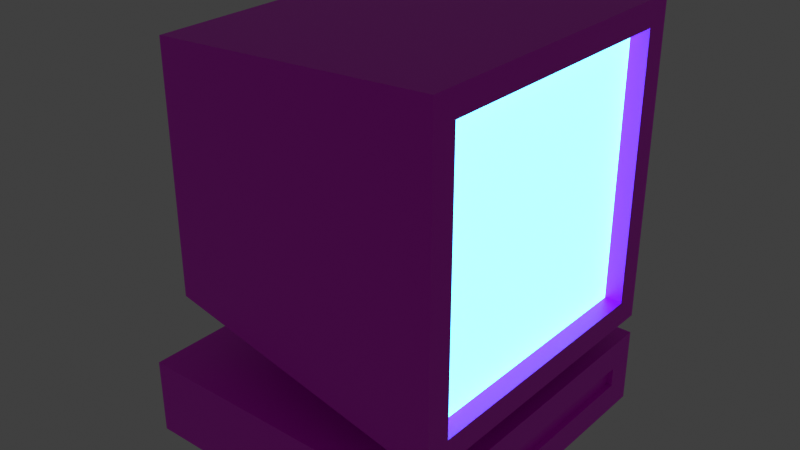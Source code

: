 # Source: Computer.blend  (saved by Blender 5.1.30; exported with 4.5.12 LTS)
import bpy
from mathutils import Matrix  # noqa: F401  (used for matrix-valued properties, if any)

bpy.ops.wm.read_factory_settings(use_empty=True)
scene = bpy.context.scene
scene.name = 'Основная'

# ---- images (referenced by path relative to the original .blend; pixels are not part of the script)
import os
ASSET_DIR = os.environ.get("B2B_ASSET_DIR", "")  # directory of the original .blend (textures are referenced by path, not embedded)
HERE = os.path.dirname(os.path.abspath(__file__))  # packed textures are extracted next to this script under _unpacked/

def load_image(name, relpath, width, height, colorspace="sRGB"):
    """Load a texture the original file referenced (path relative to the .blend, or extracted next to this script)."""
    p = next((c for c in (os.path.join(HERE, relpath), os.path.join(ASSET_DIR, relpath)) if relpath and os.path.exists(c)), "")
    if p:
        img = bpy.data.images.load(p, check_existing=True)
        img.name = name
    else:  # same state as the original file: an image datablock whose file is absent (Cycles renders it pink)
        img = bpy.data.images.new(name, width, height)
        img.source = "FILE"
        img.filepath = "//" + (relpath or name)
    img.colorspace_settings.name = colorspace
    return img
img_bc2_png = load_image('bc2.png', 'bc2.png', 1024, 1024, 'sRGB')

# ---- materials (node trees are filled in below, after node groups)
mat_computer = bpy.data.materials.new('Computer')
mat_monitor = bpy.data.materials.new('Monitor')

# ---- material node trees
mat_computer.use_nodes = True; mat_computer.node_tree.nodes.clear()
_N = mat_computer.node_tree.nodes; _L = mat_computer.node_tree.links
n0 = _N.new('ShaderNodeBsdfPrincipled'); n0.name = 'Принципиальный BSDF'; n0.location = (-200, 100)
n1 = _N.new('ShaderNodeOutputMaterial'); n1.name = 'Вывод материала'; n1.location = (200, 100)
n2 = _N.new('ShaderNodeTexImage'); n2.name = 'Текстура изображения'; n2.location = (-681, -11)
n2.image = img_bc2_png
_L.new(n0.outputs[0], n1.inputs[0])
_L.new(n2.outputs[0], n0.inputs[0])
n1.is_active_output = True
mat_monitor.use_nodes = True; mat_monitor.node_tree.nodes.clear()
_N = mat_monitor.node_tree.nodes; _L = mat_monitor.node_tree.links
n0 = _N.new('ShaderNodeBsdfPrincipled'); n0.name = 'Принципиальный BSDF'; n0.location = (-200, 100)
n0.inputs[27].default_value = (0.09565, 0.5254, 1.0, 1.0)
n0.inputs[28].default_value = 5.0
n1 = _N.new('ShaderNodeOutputMaterial'); n1.name = 'Вывод материала'; n1.location = (200, 100)
_L.new(n0.outputs[0], n1.inputs[0])
n1.is_active_output = True

# ---- world
world_world = bpy.data.worlds.new('World'); scene.world = world_world
world_world.use_nodes = True; world_world.node_tree.nodes.clear()
_N = world_world.node_tree.nodes; _L = world_world.node_tree.links
n0 = _N.new('ShaderNodeOutputWorld'); n0.name = 'World Output'; n0.location = (200, 100)
n1 = _N.new('ShaderNodeBackground'); n1.name = 'Background'; n1.location = (-200, 100)
n1.inputs[0].default_value = (0.05088, 0.05088, 0.05088, 1.0)
_L.new(n1.outputs[0], n0.inputs[0])
n0.is_active_output = True
world_world.color = (0.05088, 0.05088, 0.05088)
world_world.sun_shadow_jitter_overblur = 0.0

# ---- meshes
me_computermesh = bpy.data.meshes.new('ComputerMesh')
me_computermesh.from_pydata([(-0.2268, -0.1659, 0.2899), (-0.3721, -0.2982, 0.9007), (0.3721, -0.314, 0.2885), (0.3721, -0.314, 0.9165), (0.2268, -0.2109, 0.2448), (0.3721, -0.3721, 0.9746), (0.3307, -0.314, 0.2885), (0.3307, -0.314, 0.9165), (-0.3721, -0.2982, 0.3043), (0.3721, -0.3721, 0.2304), (-0.2087, -0.1457, 0.1743), (0.2002, -0.1862, 0.1743), (-0.231, -0.1659, 0.1743), (0.2225, -0.2109, 0.1743), (-0.374, -0.3885, 0.1743), (0.3655, -0.3214, 0.1072), (-0.374, -0.3885, -0.006587), (0.3655, -0.3885, -0.006587), (0.3655, -0.3885, 0.1743), (0.3655, -0.3214, 0.06047), (0.3526, -0.3214, 0.06047), (0.3526, -0.3214, 0.1072), (-0.3721, -0.2982, 0.5797), (-0.3721, -0.2982, 0.6292), (-0.3721, -0.2982, 0.6788), (-0.3721, -0.2982, 0.7242), (-0.3721, -0.2982, 0.7677), (-0.3721, -0.2982, 0.8155), (0.3721, -0.3721, 0.8683), (0.3721, -0.3721, 0.762), (0.3721, -0.3721, 0.6557), (0.3721, -0.3721, 0.5494), (0.3721, -0.3721, 0.443), (0.3721, -0.3721, 0.3367), (0.3721, -0.314, 0.8268), (0.3721, -0.314, 0.7371), (0.3721, -0.314, 0.6474), (0.3721, -0.314, 0.5577), (0.3721, -0.314, 0.4679), (0.3721, -0.314, 0.3782), (0.3307, -0.314, 0.8268), (0.3307, -0.314, 0.7371), (0.3307, -0.314, 0.6474), (0.3307, -0.314, 0.5577), (0.3307, -0.314, 0.4679), (0.3307, -0.314, 0.3782), (-0.3721, -0.2444, 0.3043), (-0.3721, -0.2444, 0.9007), (0.3721, -0.305, 0.2304), (0.3721, -0.305, 0.9746), (0.3721, -0.2574, 0.2885), (0.3721, -0.2574, 0.9165), (0.3307, -0.2574, 0.2885), (0.3307, -0.2574, 0.9165), (-0.2268, -0.136, 0.2899), (0.2268, -0.1729, 0.2448), (-0.231, -0.136, 0.1743), (0.2225, -0.1729, 0.1743), (0.3655, -0.3184, 0.1743), (-0.374, -0.3184, 0.1743), (0.3655, -0.2634, 0.06047), (-0.374, -0.3184, -0.006587), (0.3655, -0.2634, 0.1072), (0.3655, -0.3184, -0.006587), (0.3526, -0.2634, 0.06047), (0.3526, -0.2634, 0.1072), (0.3307, -0.2574, 0.3782), (0.3307, -0.2574, 0.4679), (0.3307, -0.2574, 0.5577), (0.3307, -0.2574, 0.6474), (0.3307, -0.2574, 0.7371), (0.3307, -0.2574, 0.8268), (-0.3721, -0.2444, 0.5871), (-0.3721, -0.2444, 0.631), (-0.3721, -0.2444, 0.6749), (-0.3721, -0.2444, 0.7189), (-0.3721, -0.2444, 0.7628), (-0.3721, -0.2444, 0.8067), (-0.3796, -0.2444, 0.5871), (-0.3742, -0.2444, 0.631), (-0.3796, -0.2444, 0.6749), (-0.3742, -0.2444, 0.7189), (-0.3796, -0.2444, 0.7628), (-0.3742, -0.2444, 0.8067), (-0.2268, 0.1659, 0.2899), (-0.3721, 0.2982, 0.9007), (0.3721, 0.314, 0.2885), (0.3721, 0.314, 0.9165), (0.2268, 0.2109, 0.2448), (0.3721, 0.3721, 0.9746), (0.3307, 0.314, 0.2885), (0.3307, 0.314, 0.9165), (-0.3721, 0.2982, 0.3043), (0.3721, 0.3721, 0.2304), (-0.2087, 0.1457, 0.1743), (0.2002, 0.1862, 0.1743), (-0.231, 0.1659, 0.1743), (0.2225, 0.2109, 0.1743), (-0.374, 0.3885, 0.1743), (0.3655, 0.3214, 0.1072), (-0.374, 0.3885, -0.006587), (0.3655, 0.3885, -0.006587), (0.3655, 0.3885, 0.1743), (0.3655, 0.3214, 0.06047), (0.3526, 0.3214, 0.06047), (0.3526, 0.3214, 0.1072), (-0.3721, 0.2982, 0.5797), (-0.3721, 0.2982, 0.6292), (-0.3721, 0.2982, 0.6788), (-0.3721, 0.2982, 0.7242), (-0.3721, 0.2982, 0.7677), (-0.3721, 0.2982, 0.8155), (0.3721, 0.3721, 0.8683), (0.3721, 0.3721, 0.762), (0.3721, 0.3721, 0.6557), (0.3721, 0.3721, 0.5494), (0.3721, 0.3721, 0.443), (0.3721, 0.3721, 0.3367), (0.3721, 0.314, 0.8268), (0.3721, 0.314, 0.7371), (0.3721, 0.314, 0.6474), (0.3721, 0.314, 0.5577), (0.3721, 0.314, 0.4679), (0.3721, 0.314, 0.3782), (0.3307, 0.314, 0.8268), (0.3307, 0.314, 0.7371), (0.3307, 0.314, 0.6474), (0.3307, 0.314, 0.5577), (0.3307, 0.314, 0.4679), (0.3307, 0.314, 0.3782), (-0.3721, 0.2444, 0.3043), (-0.3721, 0.2444, 0.9007), (0.3721, 0.305, 0.2304), (0.3721, 0.305, 0.9746), (0.3721, 0.2574, 0.2885), (0.3721, 0.2574, 0.9165), (0.3307, 0.2574, 0.2885), (0.3307, 0.2574, 0.9165), (-0.2268, 0.136, 0.2899), (0.2268, 0.1729, 0.2448), (-0.231, 0.136, 0.1743), (0.2225, 0.1729, 0.1743), (0.3655, 0.3184, 0.1743), (-0.374, 0.3184, 0.1743), (0.3655, 0.2634, 0.06047), (-0.374, 0.3184, -0.006587), (0.3655, 0.2634, 0.1072), (0.3655, 0.3184, -0.006587), (0.3526, 0.2634, 0.06047), (0.3526, 0.2634, 0.1072), (0.3307, 0.2574, 0.3782), (0.3307, 0.2574, 0.4679), (0.3307, 0.2574, 0.5577), (0.3307, 0.2574, 0.6474), (0.3307, 0.2574, 0.7371), (0.3307, 0.2574, 0.8268), (-0.3721, 0.2444, 0.5871), (-0.3721, 0.2444, 0.631), (-0.3721, 0.2444, 0.6749), (-0.3721, 0.2444, 0.7189), (-0.3721, 0.2444, 0.7628), (-0.3721, 0.2444, 0.8067), (-0.3796, 0.2444, 0.5871), (-0.3742, 0.2444, 0.631), (-0.3796, 0.2444, 0.6749), (-0.3742, 0.2444, 0.7189), (-0.3796, 0.2444, 0.7628), (-0.3742, 0.2444, 0.8067)], [(10, 12), (13, 11), (94, 96), (97, 95)], [(51, 3, 7, 53), (28, 5, 1, 27), (4, 0, 12, 13), (49, 47, 1, 5), (50, 2, 9, 48), (34, 3, 5, 28), (71, 53, 7, 40), (39, 2, 6, 45), (54, 0, 8, 46), (0, 4, 9, 8), (55, 4, 13, 57), (13, 12, 14, 18), (57, 13, 18, 58), (18, 14, 16, 17), (60, 19, 17, 63), (19, 15, 18, 17), (65, 21, 20, 64), (62, 15, 21, 65), (15, 19, 20, 21), (3, 34, 40, 7), (34, 35, 41, 40), (35, 36, 42, 41), (36, 37, 43, 42), (37, 38, 44, 43), (38, 39, 45, 44), (52, 66, 45, 6), (66, 67, 44, 45), (67, 68, 43, 44), (68, 69, 42, 43), (69, 70, 41, 42), (70, 71, 40, 41), (2, 39, 33, 9), (39, 38, 32, 33), (38, 37, 31, 32), (37, 36, 30, 31), (36, 35, 29, 30), (35, 34, 28, 29), (9, 33, 22, 8), (33, 32, 23, 22), (32, 31, 24, 23), (31, 30, 25, 24), (30, 29, 26, 25), (29, 28, 27, 26), (26, 27, 77, 76), (25, 26, 76, 75), (24, 25, 75, 74), (23, 24, 74, 73), (22, 23, 73, 72), (8, 22, 72, 46), (130, 46, 72, 156), (70, 154, 155, 71), (69, 153, 154, 70), (68, 152, 153, 69), (67, 151, 152, 68), (66, 150, 151, 67), (52, 136, 150, 66), (65, 149, 146, 62), (64, 148, 149, 65), (15, 62, 58, 18), (19, 60, 64, 20), (144, 148, 64, 60), (12, 56, 59, 14), (14, 59, 61, 16), (0, 54, 56, 12), (138, 140, 56, 54), (4, 55, 48, 9), (139, 132, 48, 55), (2, 50, 52, 6), (134, 136, 52, 50), (3, 51, 49, 5), (135, 133, 49, 51), (48, 132, 134, 50), (49, 133, 131, 47), (27, 1, 47, 77), (161, 167, 83, 77), (78, 162, 156, 72), (76, 77, 83, 82), (80, 164, 158, 74), (74, 75, 81, 80), (72, 73, 79, 78), (82, 166, 160, 76), (162, 78, 79, 163), (164, 80, 81, 165), (166, 82, 83, 167), (161, 77, 47, 131), (53, 137, 135, 51), (71, 155, 137, 53), (46, 130, 138, 54), (57, 141, 139, 55), (143, 145, 61, 59), (140, 143, 59, 56), (58, 142, 141, 57), (146, 142, 58, 62), (63, 147, 144, 60), (157, 73, 74, 158), (159, 165, 81, 75), (159, 75, 76, 160), (135, 137, 91, 87), (112, 111, 85, 89), (88, 97, 96, 84), (133, 89, 85, 131), (134, 132, 93, 86), (118, 112, 89, 87), (155, 124, 91, 137), (123, 129, 90, 86), (138, 130, 92, 84), (84, 92, 93, 88), (139, 141, 97, 88), (97, 102, 98, 96), (141, 142, 102, 97), (102, 101, 100, 98), (144, 147, 101, 103), (103, 101, 102, 99), (149, 148, 104, 105), (146, 149, 105, 99), (99, 105, 104, 103), (87, 91, 124, 118), (118, 124, 125, 119), (119, 125, 126, 120), (120, 126, 127, 121), (121, 127, 128, 122), (122, 128, 129, 123), (136, 90, 129, 150), (150, 129, 128, 151), (151, 128, 127, 152), (152, 127, 126, 153), (153, 126, 125, 154), (154, 125, 124, 155), (86, 93, 117, 123), (123, 117, 116, 122), (122, 116, 115, 121), (121, 115, 114, 120), (120, 114, 113, 119), (119, 113, 112, 118), (93, 92, 106, 117), (117, 106, 107, 116), (116, 107, 108, 115), (115, 108, 109, 114), (114, 109, 110, 113), (113, 110, 111, 112), (110, 160, 161, 111), (109, 159, 160, 110), (108, 158, 159, 109), (107, 157, 158, 108), (106, 156, 157, 107), (92, 130, 156, 106), (99, 102, 142, 146), (103, 104, 148, 144), (96, 98, 143, 140), (98, 100, 145, 143), (84, 96, 140, 138), (88, 93, 132, 139), (86, 90, 136, 134), (87, 89, 133, 135), (111, 161, 131, 85), (160, 166, 167, 161), (158, 164, 165, 159), (156, 162, 163, 157), (157, 163, 79, 73)])
me_computermesh.polygons.foreach_set('material_index', [0, 0, 0, 0, 0, 0, 1, 0, 0, 0, 0, 0, 0, 0, 0, 0, 0, 0, 0, 0, 0, 0, 0, 0, 0, 1, 1, 1, 1, 1, 1, 0, 0, 0, 0, 0, 0, 0, 0, 0, 0, 0, 0, 0, 0, 0, 0, 0, 0, 0, 1, 1, 1, 1, 1, 1, 0, 0, 0, 0, 0, 0, 0, 0, 0, 0, 0, 0, 0, 0, 0, 0, 0, 0, 0, 0, 0, 0, 0, 0, 0, 0, 0, 0, 0, 0, 1, 0, 0, 0, 0, 0, 0, 0, 0, 0, 0, 0, 0, 0, 0, 0, 0, 1, 0, 0, 0, 0, 0, 0, 0, 0, 0, 0, 0, 0, 0, 0, 0, 0, 0, 0, 1, 1, 1, 1, 1, 1, 0, 0, 0, 0, 0, 0, 0, 0, 0, 0, 0, 0, 0, 0, 0, 0, 0, 0, 0, 0, 0, 0, 0, 0, 0, 0, 0, 0, 0, 0, 0])
_uv = me_computermesh.uv_layers.new(name='UVКарта')
_uv.uv.foreach_set('vector', [0.04955, 0.3058, 0.04955, 0.2982, 0.05515, 0.2982, 0.05515, 0.3058, 0.1893, 0.2501, 0.1749, 0.2501, 0.1849, 0.1489, 0.1964, 0.1489, 0.0583, 0.1053, 0.05621, 0.04337, 0.07185, 0.04381, 0.06786, 0.1053, 0.1656, 0.3514, 0.1574, 0.2503, 0.1647, 0.2503, 0.1747, 0.3514, 0.1904, 0.2581, 0.1828, 0.2581, 0.1749, 0.2503, 0.184, 0.2503, 0.1828, 0.3309, 0.1828, 0.3431, 0.1749, 0.3509, 0.1749, 0.3366, 0.2828, 0.1162, 0.2828, 0.1283, 0.2752, 0.1283, 0.2752, 0.1162, 0.04955, 0.2254, 0.04955, 0.2132, 0.05515, 0.2132, 0.05515, 0.2254, 0.106, 0.1687, 0.1019, 0.1687, 0.08401, 0.1489, 0.09129, 0.1489, 0.1019, 0.1687, 0.09582, 0.2303, 0.07402, 0.2501, 0.08401, 0.1489, 0.05827, 0.1104, 0.0583, 0.1053, 0.06786, 0.1053, 0.06783, 0.1105, 0.1548, 0.06766, 0.09338, 0.0737, 0.07406, 0.04337, 0.1741, 0.04371, 0.1548, 0.0728, 0.1548, 0.06766, 0.1741, 0.04371, 0.1741, 0.05317, 0.04933, 0.2485, 0.04933, 0.3485, 0.02486, 0.3485, 0.02486, 0.2485, 0.03393, 0.2316, 0.03393, 0.2394, 0.02486, 0.2485, 0.02486, 0.239, 0.03393, 0.2394, 0.04026, 0.2394, 0.04933, 0.2485, 0.02486, 0.2485, 0.2821, 0.228, 0.2821, 0.2359, 0.2758, 0.2359, 0.2758, 0.228, 0.07207, 0.1508, 0.07207, 0.143, 0.0738, 0.143, 0.0738, 0.1508, 0.07207, 0.143, 0.07207, 0.1366, 0.0738, 0.1366, 0.0738, 0.143, 0.04955, 0.2982, 0.04955, 0.286, 0.05515, 0.286, 0.05515, 0.2982, 0.04955, 0.286, 0.04955, 0.2739, 0.05515, 0.2739, 0.05515, 0.286, 0.04955, 0.2739, 0.04955, 0.2618, 0.05515, 0.2618, 0.05515, 0.2739, 0.04955, 0.2618, 0.04955, 0.2496, 0.05515, 0.2496, 0.05515, 0.2618, 0.04955, 0.2496, 0.04955, 0.2375, 0.05515, 0.2375, 0.05515, 0.2496, 0.04955, 0.2375, 0.04955, 0.2254, 0.05515, 0.2254, 0.05515, 0.2375, 0.2828, 0.04337, 0.2828, 0.05551, 0.2752, 0.05551, 0.2752, 0.04337, 0.2828, 0.05551, 0.2828, 0.06764, 0.2752, 0.06764, 0.2752, 0.05551, 0.2828, 0.06764, 0.2828, 0.07977, 0.2752, 0.07977, 0.2752, 0.06764, 0.2828, 0.07977, 0.2828, 0.09191, 0.2752, 0.09191, 0.2752, 0.07977, 0.2828, 0.09191, 0.2828, 0.104, 0.2752, 0.104, 0.2752, 0.09191, 0.2828, 0.104, 0.2828, 0.1162, 0.2752, 0.1162, 0.2752, 0.104, 0.1828, 0.2581, 0.1828, 0.2703, 0.1749, 0.2647, 0.1749, 0.2503, 0.1828, 0.2703, 0.1828, 0.2824, 0.1749, 0.279, 0.1749, 0.2647, 0.1828, 0.2824, 0.1828, 0.2945, 0.1749, 0.2934, 0.1749, 0.279, 0.1828, 0.2945, 0.1828, 0.3067, 0.1749, 0.3078, 0.1749, 0.2934, 0.1828, 0.3067, 0.1828, 0.3188, 0.1749, 0.3222, 0.1749, 0.3078, 0.1828, 0.3188, 0.1828, 0.3309, 0.1749, 0.3366, 0.1749, 0.3222, 0.2755, 0.2501, 0.2612, 0.2501, 0.2283, 0.1489, 0.2656, 0.1489, 0.2612, 0.2501, 0.2468, 0.2501, 0.2216, 0.1489, 0.2283, 0.1489, 0.2468, 0.2501, 0.2324, 0.2501, 0.2149, 0.1489, 0.2216, 0.1489, 0.2324, 0.2501, 0.218, 0.2501, 0.2088, 0.1489, 0.2149, 0.1489, 0.218, 0.2501, 0.2037, 0.2501, 0.2029, 0.1489, 0.2088, 0.1489, 0.2037, 0.2501, 0.1893, 0.2501, 0.1964, 0.1489, 0.2029, 0.1489, 0.2759, 0.2698, 0.2758, 0.2625, 0.2838, 0.2635, 0.2836, 0.2708, 0.276, 0.2758, 0.2759, 0.2698, 0.2836, 0.2708, 0.2834, 0.2763, 0.2762, 0.2819, 0.276, 0.2758, 0.2834, 0.2763, 0.2835, 0.2823, 0.2763, 0.2886, 0.2762, 0.2819, 0.2835, 0.2823, 0.2835, 0.2883, 0.2763, 0.2952, 0.2763, 0.2886, 0.2835, 0.2883, 0.2835, 0.2942, 0.2765, 0.3323, 0.2763, 0.2952, 0.2835, 0.2942, 0.2837, 0.3323, 0.3495, 0.332, 0.2837, 0.3323, 0.2835, 0.2942, 0.3494, 0.294, 0.2828, 0.104, 0.3525, 0.104, 0.3525, 0.1162, 0.2828, 0.1162, 0.2828, 0.09191, 0.3525, 0.09191, 0.3525, 0.104, 0.2828, 0.104, 0.2828, 0.07977, 0.3525, 0.07977, 0.3525, 0.09191, 0.2828, 0.09191, 0.2828, 0.06764, 0.3525, 0.06764, 0.3525, 0.07977, 0.2828, 0.07977, 0.2828, 0.05551, 0.3525, 0.05551, 0.3525, 0.06764, 0.2828, 0.06764, 0.2828, 0.04337, 0.3525, 0.04337, 0.3525, 0.05551, 0.2828, 0.05551, 0.0738, 0.1508, 0.0738, 0.2221, 0.07207, 0.2221, 0.07207, 0.1508, 0.2758, 0.228, 0.2758, 0.1568, 0.2821, 0.1568, 0.2821, 0.228, 0.04026, 0.2394, 0.04026, 0.2316, 0.04933, 0.239, 0.04933, 0.2485, 0.07207, 0.1366, 0.07207, 0.1288, 0.0738, 0.1288, 0.0738, 0.1366, 0.07207, 0.05753, 0.0738, 0.05753, 0.0738, 0.1288, 0.07207, 0.1288, 0.09338, 0.0737, 0.09331, 0.07773, 0.07402, 0.05285, 0.07406, 0.04337, 0.04933, 0.3485, 0.04933, 0.3579, 0.02486, 0.3579, 0.02486, 0.3485, 0.05621, 0.2691, 0.05613, 0.265, 0.07177, 0.2647, 0.07185, 0.2688, 0.05544, 0.2283, 0.07108, 0.228, 0.07177, 0.2647, 0.05613, 0.265, 0.09582, 0.2303, 0.101, 0.2303, 0.0831, 0.2501, 0.07402, 0.2501, 0.1477, 0.2303, 0.1656, 0.2501, 0.0831, 0.2501, 0.101, 0.2303, 0.04955, 0.2132, 0.04955, 0.2056, 0.05515, 0.2056, 0.05515, 0.2132, 0.04955, 0.136, 0.05515, 0.136, 0.05515, 0.2056, 0.04955, 0.2056, 0.1828, 0.3431, 0.1904, 0.3431, 0.184, 0.3509, 0.1749, 0.3509, 0.26, 0.3431, 0.2665, 0.3509, 0.184, 0.3509, 0.1904, 0.3431, 0.184, 0.2503, 0.2665, 0.2503, 0.26, 0.2581, 0.1904, 0.2581, 0.1656, 0.3514, 0.0831, 0.3514, 0.09129, 0.2503, 0.1574, 0.2503, 0.2758, 0.2625, 0.2758, 0.2503, 0.2835, 0.2503, 0.2838, 0.2635, 0.2898, 0.1489, 0.2901, 0.1489, 0.2901, 0.215, 0.2898, 0.215, 0.3036, 0.215, 0.3036, 0.1489, 0.3046, 0.1489, 0.3046, 0.215, 0.07308, 0.2363, 0.07308, 0.2422, 0.07279, 0.2422, 0.07207, 0.2363, 0.2886, 0.215, 0.2886, 0.1489, 0.2896, 0.1489, 0.2896, 0.215, 0.07308, 0.2301, 0.07308, 0.2361, 0.07279, 0.2361, 0.07207, 0.2301, 0.07308, 0.2424, 0.07308, 0.2484, 0.07279, 0.2484, 0.07207, 0.2424, 0.2961, 0.215, 0.2961, 0.1489, 0.2971, 0.1489, 0.2971, 0.215, 0.3036, 0.1489, 0.3036, 0.215, 0.2976, 0.215, 0.2976, 0.1489, 0.2886, 0.1489, 0.2886, 0.215, 0.2826, 0.215, 0.2826, 0.1489, 0.2961, 0.1489, 0.2961, 0.215, 0.2901, 0.215, 0.2901, 0.1489, 0.3485, 0.2639, 0.2838, 0.2635, 0.2835, 0.2503, 0.3492, 0.2509, 0.05515, 0.3058, 0.05515, 0.3754, 0.04955, 0.3754, 0.04955, 0.3058, 0.2828, 0.1162, 0.3525, 0.1162, 0.3525, 0.1283, 0.2828, 0.1283, 0.09129, 0.1489, 0.1574, 0.1489, 0.1427, 0.1687, 0.106, 0.1687, 0.06783, 0.1105, 0.06761, 0.1572, 0.05805, 0.1572, 0.05827, 0.1104, 0.04933, 0.4441, 0.02486, 0.4441, 0.02486, 0.3579, 0.04933, 0.3579, 0.09327, 0.1144, 0.07402, 0.1392, 0.07402, 0.05285, 0.09331, 0.07773, 0.1741, 0.05317, 0.174, 0.1391, 0.1547, 0.1194, 0.1548, 0.0728, 0.04026, 0.1603, 0.04933, 0.1529, 0.04933, 0.239, 0.04026, 0.2316, 0.02486, 0.239, 0.02486, 0.1529, 0.03393, 0.1603, 0.03393, 0.2316, 0.3493, 0.288, 0.2835, 0.2883, 0.2835, 0.2823, 0.3493, 0.2821, 0.2823, 0.1489, 0.2826, 0.1489, 0.2826, 0.215, 0.2823, 0.215, 0.3492, 0.2763, 0.2834, 0.2763, 0.2836, 0.2708, 0.3489, 0.2704, 0.04955, 0.3754, 0.05515, 0.3754, 0.05515, 0.3831, 0.04955, 0.3831, 0.1887, 0.04337, 0.1958, 0.1445, 0.1843, 0.1445, 0.1743, 0.04337, 0.05803, 0.1623, 0.06759, 0.1624, 0.07101, 0.2239, 0.05537, 0.2242, 0.0831, 0.3514, 0.07402, 0.3514, 0.08401, 0.2503, 0.09129, 0.2503, 0.26, 0.2581, 0.2665, 0.2503, 0.2755, 0.2503, 0.2677, 0.2581, 0.2677, 0.3309, 0.2755, 0.3366, 0.2755, 0.3509, 0.2677, 0.3431, 0.3525, 0.1162, 0.3601, 0.1162, 0.3601, 0.1283, 0.3525, 0.1283, 0.04955, 0.1162, 0.05515, 0.1162, 0.05515, 0.1283, 0.04955, 0.1283, 0.1427, 0.1687, 0.1574, 0.1489, 0.1647, 0.1489, 0.1468, 0.1687, 0.1468, 0.1687, 0.1647, 0.1489, 0.1747, 0.2501, 0.1529, 0.2303, 0.05805, 0.1572, 0.06761, 0.1572, 0.06759, 0.1624, 0.05803, 0.1623, 0.1547, 0.1245, 0.174, 0.1485, 0.07406, 0.1487, 0.09333, 0.1184, 0.1547, 0.1194, 0.174, 0.1391, 0.174, 0.1485, 0.1547, 0.1245, 0.04933, 0.1434, 0.02486, 0.1434, 0.02486, 0.04337, 0.04933, 0.04337, 0.03393, 0.1603, 0.02486, 0.1529, 0.02486, 0.1434, 0.03393, 0.1525, 0.03393, 0.1525, 0.02486, 0.1434, 0.04933, 0.1434, 0.04026, 0.1525, 0.2821, 0.1568, 0.2758, 0.1568, 0.2758, 0.1489, 0.2821, 0.1489, 0.07207, 0.2221, 0.0738, 0.2221, 0.0738, 0.2299, 0.07207, 0.2299, 0.07207, 0.04337, 0.0738, 0.04337, 0.0738, 0.0497, 0.07207, 0.0497, 0.04955, 0.04337, 0.05515, 0.04337, 0.05515, 0.05551, 0.04955, 0.05551, 0.04955, 0.05551, 0.05515, 0.05551, 0.05515, 0.06764, 0.04955, 0.06764, 0.04955, 0.06764, 0.05515, 0.06764, 0.05515, 0.07977, 0.04955, 0.07977, 0.04955, 0.07977, 0.05515, 0.07977, 0.05515, 0.09191, 0.04955, 0.09191, 0.04955, 0.09191, 0.05515, 0.09191, 0.05515, 0.104, 0.04955, 0.104, 0.04955, 0.104, 0.05515, 0.104, 0.05515, 0.1162, 0.04955, 0.1162, 0.3525, 0.04337, 0.3601, 0.04337, 0.3601, 0.05551, 0.3525, 0.05551, 0.3525, 0.05551, 0.3601, 0.05551, 0.3601, 0.06764, 0.3525, 0.06764, 0.3525, 0.06764, 0.3601, 0.06764, 0.3601, 0.07977, 0.3525, 0.07977, 0.3525, 0.07977, 0.3601, 0.07977, 0.3601, 0.09191, 0.3525, 0.09191, 0.3525, 0.09191, 0.3601, 0.09191, 0.3601, 0.104, 0.3525, 0.104, 0.3525, 0.104, 0.3601, 0.104, 0.3601, 0.1162, 0.3525, 0.1162, 0.2677, 0.2581, 0.2755, 0.2503, 0.2755, 0.2647, 0.2677, 0.2703, 0.2677, 0.2703, 0.2755, 0.2647, 0.2755, 0.279, 0.2677, 0.2824, 0.2677, 0.2824, 0.2755, 0.279, 0.2755, 0.2934, 0.2677, 0.2945, 0.2677, 0.2945, 0.2755, 0.2934, 0.2755, 0.3078, 0.2677, 0.3067, 0.2677, 0.3067, 0.2755, 0.3078, 0.2755, 0.3222, 0.2677, 0.3188, 0.2677, 0.3188, 0.2755, 0.3222, 0.2755, 0.3366, 0.2677, 0.3309, 0.275, 0.04337, 0.265, 0.1445, 0.2277, 0.1445, 0.2606, 0.04337, 0.2606, 0.04337, 0.2277, 0.1445, 0.221, 0.1445, 0.2462, 0.04337, 0.2462, 0.04337, 0.221, 0.1445, 0.2143, 0.1445, 0.2318, 0.04337, 0.2318, 0.04337, 0.2143, 0.1445, 0.2082, 0.1445, 0.2175, 0.04337, 0.2175, 0.04337, 0.2082, 0.1445, 0.2023, 0.1445, 0.2031, 0.04337, 0.2031, 0.04337, 0.2023, 0.1445, 0.1958, 0.1445, 0.1887, 0.04337, 0.3563, 0.2698, 0.3489, 0.2704, 0.3485, 0.2639, 0.3564, 0.2632, 0.3564, 0.2754, 0.3492, 0.2763, 0.3489, 0.2704, 0.3563, 0.2698, 0.3565, 0.2815, 0.3493, 0.2821, 0.3492, 0.2763, 0.3564, 0.2754, 0.3566, 0.2882, 0.3493, 0.288, 0.3493, 0.2821, 0.3565, 0.2815, 0.3566, 0.2949, 0.3494, 0.294, 0.3493, 0.288, 0.3566, 0.2882, 0.3568, 0.332, 0.3495, 0.332, 0.3494, 0.294, 0.3566, 0.2949, 0.04026, 0.1525, 0.04933, 0.1434, 0.04933, 0.1529, 0.04026, 0.1603, 0.07207, 0.0497, 0.0738, 0.0497, 0.0738, 0.05753, 0.07207, 0.05753, 0.09333, 0.1184, 0.07406, 0.1487, 0.07402, 0.1392, 0.09327, 0.1144, 0.04933, 0.4536, 0.02486, 0.4536, 0.02486, 0.4441, 0.04933, 0.4441, 0.05537, 0.2242, 0.07101, 0.2239, 0.07108, 0.228, 0.05544, 0.2283, 0.1529, 0.2303, 0.1747, 0.2501, 0.1656, 0.2501, 0.1477, 0.2303, 0.04955, 0.1283, 0.05515, 0.1283, 0.05515, 0.136, 0.04955, 0.136, 0.2677, 0.3431, 0.2755, 0.3509, 0.2665, 0.3509, 0.26, 0.3431, 0.3564, 0.2632, 0.3485, 0.2639, 0.3492, 0.2509, 0.3568, 0.2512, 0.3489, 0.2704, 0.3477, 0.2694, 0.3483, 0.2642, 0.3485, 0.2639, 0.07207, 0.2486, 0.07308, 0.2486, 0.07235, 0.2545, 0.07207, 0.2545, 0.07207, 0.2548, 0.07308, 0.2548, 0.07235, 0.2607, 0.07207, 0.2607, 0.2973, 0.1489, 0.2976, 0.1489, 0.2976, 0.215, 0.2973, 0.215])
me_computermesh.materials.append(mat_computer)
me_computermesh.materials.append(mat_monitor)
me_computermesh.update()

# ---- objects
ob_computer = bpy.data.objects.new('Computer', me_computermesh)

# ---- transforms, parenting, visibility, modifiers, constraints
ob_computer.location = (0.0, 0.0, 0.0)

# ---- collection membership
scene.collection.objects.link(ob_computer)

# ---- scene / render settings (as saved in the file)
scene.frame_start = 1; scene.frame_end = 100; scene.frame_set(1)
scene.render.engine = 'CYCLES'
scene.render.use_border = True
scene.render.use_crop_to_border = True
scene.render.bake_bias = 0.0
scene.render.bake_samples = 0
scene.cycles.samples = 100
scene.cycles.max_bounces = 6
scene.cycles.diffuse_bounces = 2
scene.cycles.glossy_bounces = 2
scene.cycles.transmission_bounces = 6
scene.cycles.transparent_max_bounces = 6
scene.cycles.sample_clamp_indirect = 6.0
scene.view_settings.view_transform = 'Standard'
bpy.context.view_layer.update()

# ---- added for rendering (the .blend has no active camera): camera
cam_auto = bpy.data.cameras.new('AutoCamera')
cam_auto.lens = 50.0
cam_auto.sensor_width = 36.0
cam_auto.clip_end = 1000.0
ob_auto_camera = bpy.data.objects.new('AutoCamera', cam_auto)
scene.collection.objects.link(ob_auto_camera)
ob_auto_camera.location = (1.34704, -1.62092, 1.56463)
ob_auto_camera.rotation_euler = (1.09748, -7.21219e-08, 0.694738)
scene.camera = ob_auto_camera
bpy.context.view_layer.update()
